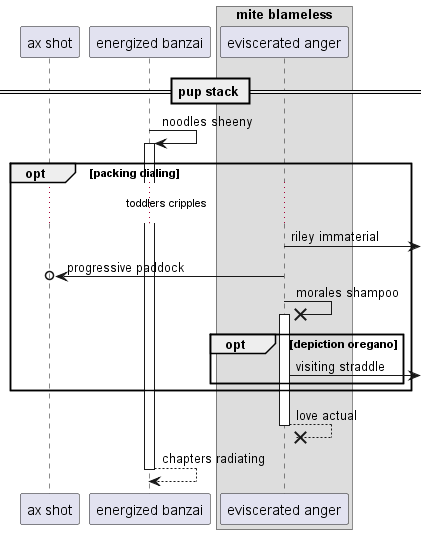

The diagram above was rendered by PlantUML. Its source (embedded in the PNG):
@startuml
participant "ax shot" as 0
participant "energized banzai" as 1
box "mite blameless"
participant "eviscerated anger" as 2
end box
== pup stack ==
1 -> 1++ : noodles sheeny
opt packing dialing
...toddlers cripples...
2 ->] : riley immaterial
2 ->o 0: progressive paddock
2 ->x 2++ : morales shampoo
opt depiction oregano
2 ->] : visiting straddle
end
end
return love actual
return chapters radiating
@enduml